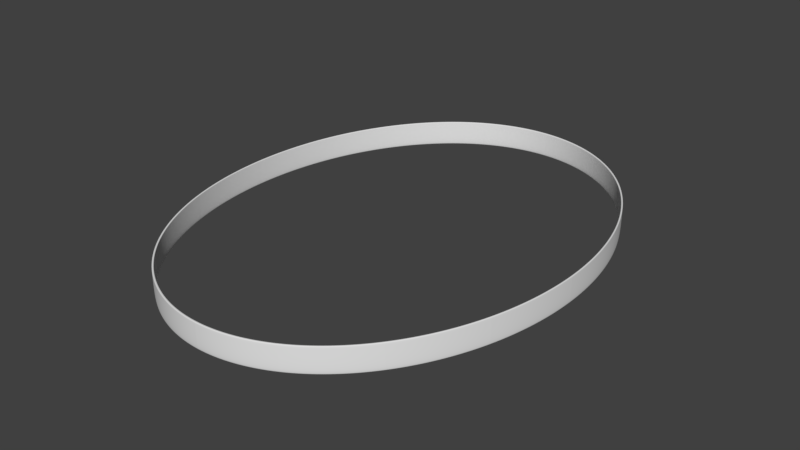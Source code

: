 # Source: the_dam.blend  (saved by Blender 2.78.0; exported with 4.5.12 LTS)
import bpy
from mathutils import Matrix  # noqa: F401  (used for matrix-valued properties, if any)

bpy.ops.wm.read_factory_settings(use_empty=True)
scene = bpy.context.scene
scene.name = 'Scene'

# ---- collections
col_collection_1 = bpy.data.collections.new('Collection 1'); scene.collection.children.link(col_collection_1)

# ---- world
world_world = bpy.data.worlds.new('World'); scene.world = world_world
world_world.color = (0.05088, 0.05088, 0.05088)
world_world.use_sun_shadow = False
world_world.sun_shadow_jitter_overblur = 0.0
world_world.cycles.sampling_method = 'MANUAL'

# ---- meshes
me_circle = bpy.data.meshes.new('Circle')
me_circle.from_pydata([(6.659e-09, 1.132, -0.01216), (-0.4334, 1.046, -0.01216), (-0.8007, 0.8007, -0.01216), (-1.046, 0.4334, -0.01216), (-1.132, -5.049e-08, -0.01216), (-1.046, -0.4334, -0.01216), (-0.8007, -0.8007, -0.01216), (-0.4334, -1.046, -0.01216), (-1.643e-07, -1.132, -0.01216), (0.4334, -1.046, -0.01216), (0.8007, -0.8007, -0.01216), (1.046, -0.4334, -0.01216), (1.132, 1.252e-08, -0.01216), (1.046, 0.4334, -0.01216), (0.8007, 0.8007, -0.01216), (0.4334, 1.046, -0.01216), (6.659e-09, 1.132, 0.1959), (-0.4334, 1.046, 0.1959), (-0.8007, 0.8007, 0.1959), (-1.046, 0.4334, 0.1959), (-1.132, -5.049e-08, 0.1959), (-1.046, -0.4334, 0.1959), (-0.8007, -0.8007, 0.1959), (-0.4334, -1.046, 0.1959), (-1.643e-07, -1.132, 0.1959), (0.4334, -1.046, 0.1959), (0.8007, -0.8007, 0.1959), (1.046, -0.4334, 0.1959), (1.132, 1.252e-08, 0.1959), (1.046, 0.4334, 0.1959), (0.8007, 0.8007, 0.1959), (0.4334, 1.046, 0.1959), (-0.4298, 1.038, -0.01131), (6.863e-09, 1.123, -0.01131), (-0.7942, 0.7942, -0.01131), (-1.038, 0.4298, -0.01131), (-1.123, -4.982e-08, -0.01131), (-1.038, -0.4298, -0.01131), (-0.7942, -0.7942, -0.01131), (-0.4298, -1.038, -0.01131), (-1.627e-07, -1.123, -0.01131), (0.4298, -1.038, -0.01131), (0.7942, -0.7942, -0.01131), (1.038, -0.4298, -0.01131), (1.123, 1.267e-08, -0.01131), (1.038, 0.4298, -0.01131), (0.7942, 0.7942, -0.01131), (0.4298, 1.038, -0.01131), (-0.4298, 1.038, 0.195), (6.863e-09, 1.123, 0.195), (-0.7942, 0.7942, 0.195), (-1.038, 0.4298, 0.195), (-1.123, -4.982e-08, 0.195), (-1.038, -0.4298, 0.195), (-0.7942, -0.7942, 0.195), (-0.4298, -1.038, 0.195), (-1.627e-07, -1.123, 0.195), (0.4298, -1.038, 0.195), (0.7942, -0.7942, 0.195), (1.038, -0.4298, 0.195), (1.123, 1.267e-08, 0.195), (1.038, 0.4298, 0.195), (0.7942, 0.7942, 0.195), (0.4298, 1.038, 0.195), (1.038, 0.4298, 0.1899), (0.7942, 0.7942, 0.1899), (-0.7942, -0.7942, 0.1899), (-0.4298, -1.038, 0.1899), (0.4298, 1.038, 0.1899), (-1.627e-07, -1.123, 0.1899), (6.863e-09, 1.123, 0.1899), (-0.4298, 1.038, 0.1899), (0.4298, -1.038, 0.1899), (-0.7942, 0.7942, 0.1899), (0.7942, -0.7942, 0.1899), (-1.038, 0.4298, 0.1899), (1.038, -0.4298, 0.1899), (-1.123, -4.982e-08, 0.1899), (1.123, 1.267e-08, 0.1899), (-1.038, -0.4298, 0.1899), (1.046, 0.4334, 0.1889), (0.8007, 0.8007, 0.1889), (-0.8007, -0.8007, 0.1889), (-0.4334, -1.046, 0.1889), (0.4334, 1.046, 0.1889), (-1.643e-07, -1.132, 0.1889), (6.659e-09, 1.132, 0.1889), (-0.4334, 1.046, 0.1889), (0.4334, -1.046, 0.1889), (-0.8007, 0.8007, 0.1889), (0.8007, -0.8007, 0.1889), (-1.046, 0.4334, 0.1889), (1.046, -0.4334, 0.1889), (-1.132, -5.049e-08, 0.1889), (1.132, 1.252e-08, 0.1889), (-1.046, -0.4334, 0.1889), (0.7942, 0.7942, 0.1674), (-0.4298, -1.038, 0.1674), (0.4298, 1.038, 0.1674), (-1.627e-07, -1.123, 0.1674), (-0.4298, 1.038, 0.1674), (0.4298, -1.038, 0.1674), (-0.7942, 0.7942, 0.1674), (0.7942, -0.7942, 0.1674), (-1.038, 0.4298, 0.1674), (1.038, -0.4298, 0.1674), (-1.123, -4.982e-08, 0.1674), (1.123, 1.267e-08, 0.1674), (-1.038, -0.4298, 0.1674), (1.038, 0.4298, 0.1674), (-0.7942, -0.7942, 0.1674), (6.863e-09, 1.123, 0.1674)], [], [(81, 30, 29, 80), (83, 23, 22, 82), (84, 31, 30, 81), (85, 24, 23, 83), (87, 17, 16, 86), (86, 16, 31, 84), (88, 25, 24, 85), (89, 18, 17, 87), (90, 26, 25, 88), (91, 19, 18, 89), (92, 27, 26, 90), (93, 20, 19, 91), (94, 28, 27, 92), (95, 21, 20, 93), (80, 29, 28, 94), (82, 22, 21, 95), (65, 64, 61, 62), (67, 66, 54, 55), (68, 65, 62, 63), (69, 67, 55, 56), (71, 70, 49, 48), (70, 68, 63, 49), (72, 69, 56, 57), (73, 71, 48, 50), (74, 72, 57, 58), (75, 73, 50, 51), (76, 74, 58, 59), (77, 75, 51, 52), (78, 76, 59, 60), (79, 77, 52, 53), (64, 78, 60, 61), (66, 79, 53, 54), (16, 17, 48, 49), (4, 3, 35, 36), (30, 31, 63, 62), (17, 18, 50, 48), (5, 4, 36, 37), (31, 16, 49, 63), (18, 19, 51, 50), (6, 5, 37, 38), (19, 20, 52, 51), (7, 6, 38, 39), (20, 21, 53, 52), (8, 7, 39, 40), (21, 22, 54, 53), (9, 8, 40, 41), (22, 23, 55, 54), (10, 9, 41, 42), (23, 24, 56, 55), (11, 10, 42, 43), (24, 25, 57, 56), (12, 11, 43, 44), (25, 26, 58, 57), (13, 12, 44, 45), (26, 27, 59, 58), (14, 13, 45, 46), (1, 0, 33, 32), (27, 28, 60, 59), (15, 14, 46, 47), (2, 1, 32, 34), (28, 29, 61, 60), (0, 15, 47, 33), (3, 2, 34, 35), (29, 30, 62, 61), (110, 108, 79, 66), (109, 107, 78, 64), (108, 106, 77, 79), (107, 105, 76, 78), (106, 104, 75, 77), (105, 103, 74, 76), (104, 102, 73, 75), (103, 101, 72, 74), (102, 100, 71, 73), (101, 99, 69, 72), (111, 98, 68, 70), (100, 111, 70, 71), (99, 97, 67, 69), (98, 96, 65, 68), (97, 110, 66, 67), (96, 109, 64, 65), (6, 82, 95, 5), (13, 80, 94, 12), (5, 95, 93, 4), (12, 94, 92, 11), (4, 93, 91, 3), (11, 92, 90, 10), (3, 91, 89, 2), (10, 90, 88, 9), (2, 89, 87, 1), (9, 88, 85, 8), (0, 86, 84, 15), (1, 87, 86, 0), (8, 85, 83, 7), (15, 84, 81, 14), (7, 83, 82, 6), (14, 81, 80, 13), (46, 45, 109, 96), (39, 38, 110, 97), (47, 46, 96, 98), (40, 39, 97, 99), (32, 33, 111, 100), (33, 47, 98, 111), (41, 40, 99, 101), (34, 32, 100, 102), (42, 41, 101, 103), (35, 34, 102, 104), (43, 42, 103, 105), (36, 35, 104, 106), (44, 43, 105, 107), (37, 36, 106, 108), (45, 44, 107, 109), (38, 37, 108, 110)])
me_circle.polygons.foreach_set('use_smooth', [True] * 112)
_k = set([(0, 1), (0, 15), (0, 33), (0, 86), (1, 2), (1, 32), (1, 87), (2, 3), (2, 34), (2, 89), (3, 4), (3, 35), (3, 91), (4, 5), (4, 36), (4, 93), (5, 6), (5, 37), (5, 95), (6, 7), (6, 38), (6, 82), (7, 8), (7, 39), (7, 83), (8, 9), (8, 40), (8, 85), (9, 10), (9, 41), (9, 88), (10, 11), (10, 42), (10, 90), (11, 12), (11, 43), (11, 92), (12, 13), (12, 44), (12, 94), (13, 14), (13, 45), (13, 80), (14, 15), (14, 46), (14, 81), (15, 47), (15, 84), (16, 17), (16, 31), (16, 49), (16, 86), (17, 18), (17, 48), (17, 87), (18, 19), (18, 50), (18, 89), (19, 20), (19, 51), (19, 91), (20, 21), (20, 52), (20, 93), (21, 22), (21, 53), (21, 95), (22, 23), (22, 54), (22, 82), (23, 24), (23, 55), (23, 83), (24, 25), (24, 56), (24, 85), (25, 26), (25, 57), (25, 88), (26, 27), (26, 58), (26, 90), (27, 28), (27, 59), (27, 92), (28, 29), (28, 60), (28, 94), (29, 30), (29, 61), (29, 80), (30, 31), (30, 62), (30, 81), (31, 63), (31, 84), (32, 33), (32, 34), (32, 100), (33, 47), (33, 111), (34, 35), (34, 102), (35, 36), (35, 104), (36, 37), (36, 106), (37, 38), (37, 108), (38, 39), (38, 110), (39, 40), (39, 97), (40, 41), (40, 99), (41, 42), (41, 101), (42, 43), (42, 103), (43, 44), (43, 105), (44, 45), (44, 107), (45, 46), (45, 109), (46, 47), (46, 96), (47, 98), (48, 49), (48, 50), (48, 71), (49, 63), (49, 70), (50, 51), (50, 73), (51, 52), (51, 75), (52, 53), (52, 77), (53, 54), (53, 79), (54, 55), (54, 66), (55, 56), (55, 67), (56, 57), (56, 69), (57, 58), (57, 72), (58, 59), (58, 74), (59, 60), (59, 76), (60, 61), (60, 78), (61, 62), (61, 64), (62, 63), (62, 65), (63, 68), (64, 109), (65, 96), (66, 110), (67, 97), (68, 98), (69, 99), (70, 111), (71, 100), (72, 101), (73, 102), (74, 103), (75, 104), (76, 105), (77, 106), (78, 107), (79, 108)])
me_circle.attributes.new('sharp_edge', 'BOOLEAN', 'EDGE').data.foreach_set('value', [ (min(e.vertices), max(e.vertices)) in _k for e in me_circle.edges])
me_circle.use_remesh_preserve_volume = False
me_circle.use_remesh_preserve_attributes = False
me_circle.use_mirror_vertex_groups = False
me_circle.update()

# ---- objects
ob_circle = bpy.data.objects.new('Circle', me_circle)

# ---- transforms, parenting, visibility, modifiers, constraints
ob_circle.location = (0.0, 0.0, 0.0)
ob_circle.scale = (5.089, 6.772, 3.866)
ob_circle.lineart.crease_threshold = 0.0
_m = ob_circle.modifiers.new('Subsurf', 'SUBSURF')
_m.uv_smooth = 'PRESERVE_CORNERS'
_m.levels = 4
_m.render_levels = 4
_m.show_only_control_edges = False

# ---- collection membership
col_collection_1.objects.link(ob_circle)

# ---- scene / render settings (as saved in the file)
scene.frame_start = 1; scene.frame_end = 250; scene.frame_set(1)
scene.render.engine = 'BLENDER_EEVEE_NEXT'
scene.render.resolution_percentage = 50
scene.render.dither_intensity = 0.0
scene.cycles.use_denoising = False
scene.cycles.samples = 128
scene.cycles.sampling_pattern = 'TABULATED_SOBOL'
scene.cycles.light_sampling_threshold = 0.0
scene.cycles.use_adaptive_sampling = False
scene.cycles.use_light_tree = False
scene.cycles.blur_glossy = 0.0
scene.cycles.sample_clamp_indirect = 0.0
scene.view_settings.view_transform = 'Standard'
bpy.context.view_layer.update()

# ---- added for rendering (the .blend has no active camera and no usable light): camera, sun
cam_auto = bpy.data.cameras.new('AutoCamera')
cam_auto.lens = 50.0
cam_auto.sensor_width = 36.0
cam_auto.clip_end = 1000.0
ob_auto_camera = bpy.data.objects.new('AutoCamera', cam_auto)
scene.collection.objects.link(ob_auto_camera)
ob_auto_camera.location = (17.7671, -21.3205, 14.5689)
ob_auto_camera.rotation_euler = (1.09748, -7.21219e-08, 0.694738)
scene.camera = ob_auto_camera
light_auto_sun = bpy.data.lights.new('AutoSun', 'SUN')
light_auto_sun.energy = 3.0
light_auto_sun.angle = 0.0523599
ob_auto_sun = bpy.data.objects.new('AutoSun', light_auto_sun)
scene.collection.objects.link(ob_auto_sun)
ob_auto_sun.rotation_euler = (0.872665, 0.174533, 0.523599)
bpy.context.view_layer.update()

